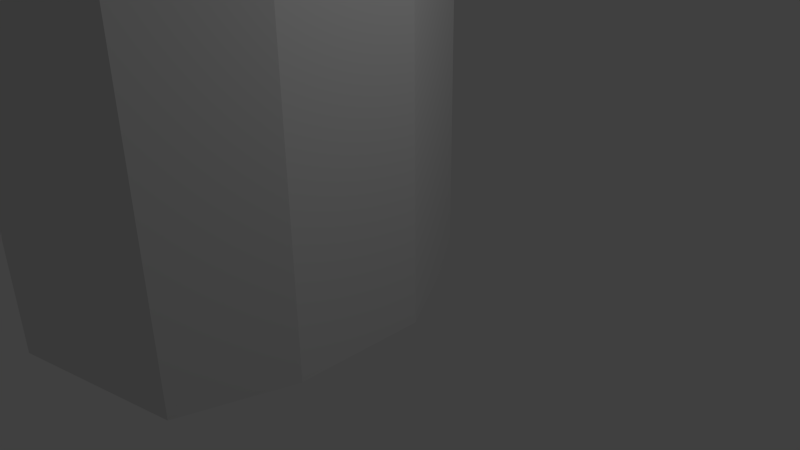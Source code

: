 # Source: Cactus.blend  (saved by Blender 2.71.0; exported with 4.5.12 LTS)
import bpy
from mathutils import Matrix  # noqa: F401  (used for matrix-valued properties, if any)

bpy.ops.wm.read_factory_settings(use_empty=True)
scene = bpy.context.scene
scene.name = 'Scene'

# ---- collections
col_collection_1 = bpy.data.collections.new('Collection 1'); scene.collection.children.link(col_collection_1)

# ---- world
world_world = bpy.data.worlds.new('World'); scene.world = world_world
world_world.color = (0.05088, 0.05088, 0.05088)
world_world.use_sun_shadow = False
world_world.sun_shadow_jitter_overblur = 0.0
world_world.cycles.sampling_method = 'MANUAL'
world_world.cycles.sample_map_resolution = 256

# ---- cameras
cam_camera = bpy.data.cameras.new('Camera')
cam_camera.clip_end = 100.0
cam_camera.lens = 35.0
cam_camera.sensor_width = 32.0
cam_camera.sensor_height = 18.0
cam_camera.ortho_scale = 7.314
cam_camera.dof.focus_distance = 0.0
cam_camera.dof.aperture_fstop = 128.0

# ---- lights
light_lamp = bpy.data.lights.new('Lamp', 'POINT')
light_lamp.transmission_factor = 0.0
light_lamp.cutoff_distance = 30.0
light_lamp.energy = 100.0
light_lamp.shadow_buffer_clip_start = 1.001
light_lamp.shadow_soft_size = 0.1
light_lamp.shadow_maximum_resolution = 0.006
light_lamp.use_absolute_resolution = True
light_lamp.cycles.use_multiple_importance_sampling = False

# ---- meshes
me_0 = bpy.data.meshes.new('0')
me_0.from_pydata([(0.4478, 2.809, -21.41), (0.4478, 2.809, -14.85), (2.622, 2.228, -21.32), (2.622, 2.228, -14.77), (3.564, 0.5439, -21.41), (3.564, 0.5439, -14.85), (3.564, -1.481, -21.41), (3.564, -1.481, -14.85), (2.891, -3.055, -21.53), (2.891, -3.055, -14.98), (0.4474, -3.746, -21.41), (0.4474, -3.746, -14.85), (-1.479, -3.12, -21.41), (-1.479, -3.12, -14.85), (-3.03, -1.714, -21.49), (-3.03, -1.714, -14.93), (-2.669, 0.5439, -21.41), (-2.669, 0.5439, -14.85), (-1.463, 2.351, -21.48), (-1.463, 2.351, -14.93), (-0.1263, 2.989, -3.113), (2.048, 2.408, -3.024), (2.99, 0.7243, -3.113), (2.99, -1.301, -3.113), (2.317, -2.875, -3.239), (-0.1268, -3.565, -3.113), (-2.053, -2.94, -3.113), (-3.604, -1.533, -3.189), (-3.243, 0.7243, -3.113), (-2.037, 2.531, -3.185), (-0.3714, 3.811, 11.52), (1.803, 3.23, 11.61), (2.745, 1.546, 11.52), (2.745, -0.4789, 11.52), (2.072, -2.053, 11.4), (-0.3718, -2.743, 11.52), (-2.298, -2.117, 11.52), (-3.849, -0.7111, 11.45), (-3.488, 1.546, 11.52), (-2.282, 3.353, 11.45), (-0.1477, 3.161, 18.31), (1.199, 2.737, 18.4), (1.762, 1.693, 18.34), (1.837, 0.4435, 18.28), (1.467, -0.5244, 18.19), (-0.09098, -0.9575, 18.28), (-1.538, -0.6568, 18.29), (-2.53, 0.1924, 18.24), (-2.258, 1.667, 18.28), (-1.417, 2.86, 18.24), (-0.1393, 1.861, 19.21), (0.4015, 1.705, 19.21), (0.6573, 1.248, 19.22), (0.6219, 0.6755, 19.22), (0.3604, 0.2507, 19.21), (-0.2079, 0.07839, 19.23), (-0.764, 0.2287, 19.23), (-1.118, 0.6335, 19.22), (-1.086, 1.19, 19.23), (-0.7382, 1.656, 19.23), (10.8, 3.73, 9.484), (10.4, 4.316, 9.323), (2.339, 1.134, 3.695), (6.836, 1.95, 5.737), (2.112, -0.2992, 3.953), (7.206, 0.8201, 5.734), (2.175, -1.313, 5.359), (7.113, 0.1329, 6.433), (2.104, -1.69, 6.533), (6.97, -0.1232, 7.127), (2.056, -1.282, 7.579), (6.685, 0.1938, 8.068), (2.398, -0.05504, 8.095), (6.305, 1.069, 8.54), (2.051, 1.201, 8.05), (6.002, 2.143, 8.392), (1.988, 2.215, 7.251), (6.028, 2.886, 7.843), (1.246, 2.599, 6.153), (6.237, 3.134, 6.942), (1.603, 2.203, 4.977), (6.523, 2.817, 6.001), (10.78, 3.043, 9.934), (10.34, 2.546, 10.43), (9.633, 2.449, 10.73), (8.935, 2.772, 10.76), (8.521, 3.382, 10.54), (8.548, 4.045, 10.15), (9.006, 4.508, 9.743), (9.715, 4.605, 9.442), (12.95, 4.694, 13.3), (12.59, 5.23, 13.11), (12.93, 4.119, 13.63), (12.53, 3.749, 13.95), (11.9, 3.697, 14.17), (11.29, 3.958, 14.22), (10.92, 4.457, 14.07), (10.94, 5.032, 13.74), (11.34, 5.439, 13.37), (11.97, 5.514, 13.13), (12.74, 4.899, 14.59), (12.56, 5.143, 14.52), (12.74, 4.642, 14.72), (12.54, 4.473, 14.86), (12.22, 4.451, 14.96), (11.91, 4.578, 15.0), (11.73, 4.811, 14.94), (11.74, 5.068, 14.81), (11.94, 5.248, 14.65), (12.25, 5.278, 14.54), (4.901, -11.5, -2.475), (5.321, -10.98, -2.082), (1.837, -0.8331, -2.492), (3.299, -6.721, -2.571), (1.233, -1.456, -3.431), (2.786, -7.223, -3.315), (0.2285, -2.274, -3.654), (2.005, -7.874, -3.499), (-0.7188, -2.966, -3.094), (1.255, -8.427, -3.052), (-1.652, -2.49, -1.824), (0.821, -8.669, -2.146), (-1.591, -2.29, -0.5488), (0.8699, -8.509, -1.127), (-0.5588, -2.442, 0.2438), (1.383, -8.007, -0.3829), (0.4174, -1.627, 0.4737), (2.163, -7.356, -0.1991), (1.356, -0.9363, -0.08439), (2.914, -6.803, -0.6454), (1.898, -0.633, -1.217), (3.347, -6.561, -1.551), (4.232, -11.88, -2.483), (3.57, -11.98, -2.104), (3.169, -11.77, -1.483), (3.18, -11.33, -0.8556), (3.6, -10.81, -0.4628), (4.269, -10.43, -0.4543), (4.93, -10.33, -0.8333), (5.332, -10.54, -1.455), (6.549, -13.0, -0.9873), (6.818, -12.52, -0.5961), (6.014, -13.34, -1.06), (5.403, -13.41, -0.8152), (4.936, -13.19, -0.3614), (4.799, -12.76, 0.1456), (5.056, -12.29, 0.5339), (5.614, -11.96, 0.6552), (6.254, -11.89, 0.447), (6.713, -12.1, -0.03695), (6.414, -13.58, -0.3452), (6.593, -13.36, -0.2175), (6.118, -13.73, -0.2933), (5.811, -13.73, -0.08253), (5.605, -13.59, 0.21), (5.577, -13.37, 0.4764), (5.748, -13.15, 0.6148), (6.061, -13.0, 0.5652), (6.383, -13.0, 0.3467), (6.585, -13.13, 0.04705), (-8.108, 5.329, 3.881), (-8.112, 6.137, 3.275), (-0.8316, 2.538, 1.553), (-4.623, 4.028, 2.134), (-1.068, 1.61, 2.389), (-4.859, 3.1, 2.97), (-1.515, 0.4259, 2.512), (-5.305, 1.916, 3.094), (-2.0, -0.5619, 1.876), (-5.791, 0.9279, 2.458), (-2.34, -0.976, 0.7228), (-6.131, 0.5138, 1.304), (-2.404, -0.6584, -0.5066), (-6.195, 0.8315, 0.07492), (-2.167, 0.2698, -1.343), (-5.958, 1.76, -0.7613), (-1.721, 1.454, -1.466), (-5.512, 2.944, -0.8848), (-1.235, 2.442, -0.83), (-5.026, 3.931, -0.2484), (-0.8954, 2.856, 0.3231), (-4.686, 4.346, 0.9047), (-8.549, 4.437, 4.058), (-9.267, 3.803, 3.738), (-9.988, 3.667, 3.043), (-10.44, 4.083, 2.238), (-10.44, 4.891, 1.631), (-9.998, 5.783, 1.454), (-9.28, 6.417, 1.774), (-8.56, 6.553, 2.47), (-12.55, 7.885, 7.031), (-12.55, 8.412, 6.693), (-12.87, 7.28, 7.101), (-13.35, 6.832, 6.93), (-13.82, 6.734, 6.526), (-14.11, 7.03, 6.0), (-14.1, 7.61, 5.573), (-13.79, 8.233, 5.448), (-13.33, 8.635, 5.678), (-12.86, 8.689, 6.17), (-13.75, 8.267, 7.342), (-13.75, 8.483, 7.19), (-13.88, 8.018, 7.377), (-14.09, 7.834, 7.29), (-14.28, 7.791, 7.115), (-14.4, 7.912, 6.908), (-14.38, 8.147, 6.744), (-14.26, 8.395, 6.694), (-14.07, 8.562, 6.783), (-13.88, 8.592, 6.975)], [], [(0, 1, 3, 2), (2, 3, 5, 4), (4, 5, 7, 6), (6, 7, 9, 8), (8, 9, 11, 10), (10, 11, 13, 12), (12, 13, 15, 14), (14, 15, 17, 16), (1, 19, 29, 20), (18, 19, 1, 0), (16, 17, 19, 18), (20, 29, 39, 30), (19, 17, 28, 29), (17, 15, 27, 28), (15, 13, 26, 27), (13, 11, 25, 26), (11, 9, 24, 25), (9, 7, 23, 24), (7, 5, 22, 23), (5, 3, 21, 22), (3, 1, 20, 21), (30, 39, 49, 40), (29, 28, 38, 39), (28, 27, 37, 38), (27, 26, 36, 37), (26, 25, 35, 36), (25, 24, 34, 35), (24, 23, 33, 34), (23, 22, 32, 33), (22, 21, 31, 32), (21, 20, 30, 31), (40, 49, 59, 50), (39, 38, 48, 49), (38, 37, 47, 48), (37, 36, 46, 47), (36, 35, 45, 46), (35, 34, 44, 45), (34, 33, 43, 44), (33, 32, 42, 43), (32, 31, 41, 42), (31, 30, 40, 41), (56, 55, 50, 59, 58, 57), (49, 48, 58, 59), (48, 47, 57, 58), (47, 46, 56, 57), (46, 45, 55, 56), (45, 44, 54, 55), (44, 43, 53, 54), (43, 42, 52, 53), (42, 41, 51, 52), (41, 40, 50, 51), (87, 86, 96, 97), (69, 67, 82, 83), (62, 63, 65, 64), (88, 87, 97, 98), (71, 69, 83, 84), (64, 65, 67, 66), (85, 84, 94, 95), (73, 71, 84, 85), (66, 67, 69, 68), (84, 83, 93, 94), (75, 73, 85, 86), (68, 69, 71, 70), (83, 82, 92, 93), (77, 75, 86, 87), (70, 71, 73, 72), (82, 60, 90, 92), (79, 77, 87, 88), (72, 73, 75, 74), (90, 91, 101, 100), (81, 79, 88, 89), (74, 75, 77, 76), (65, 63, 61, 60), (60, 61, 91, 90), (76, 77, 79, 78), (63, 81, 89, 61), (80, 81, 63, 62), (78, 79, 81, 80), (86, 85, 95, 96), (67, 65, 60, 82), (89, 88, 98, 99), (61, 89, 99, 91), (101, 109, 108, 107, 106, 100), (92, 90, 100, 102), (93, 92, 102, 103), (94, 93, 103, 104), (95, 94, 104, 105), (96, 95, 105, 106), (97, 96, 106, 107), (98, 97, 107, 108), (99, 98, 108, 109), (91, 99, 109, 101), (137, 136, 146, 147), (119, 117, 132, 133), (112, 113, 115, 114), (138, 137, 147, 148), (121, 119, 133, 134), (114, 115, 117, 116), (135, 134, 144, 145), (123, 121, 134, 135), (116, 117, 119, 118), (134, 133, 143, 144), (125, 123, 135, 136), (118, 119, 121, 120), (133, 132, 142, 143), (127, 125, 136, 137), (120, 121, 123, 122), (132, 110, 140, 142), (129, 127, 137, 138), (122, 123, 125, 124), (140, 141, 151, 150), (131, 129, 138, 139), (124, 125, 127, 126), (115, 113, 111, 110), (110, 111, 141, 140), (126, 127, 129, 128), (113, 131, 139, 111), (130, 131, 113, 112), (128, 129, 131, 130), (136, 135, 145, 146), (117, 115, 110, 132), (139, 138, 148, 149), (111, 139, 149, 141), (207, 206, 205, 204, 203, 202), (142, 140, 150, 152), (143, 142, 152, 153), (144, 143, 153, 154), (145, 144, 154, 155), (146, 145, 155, 156), (147, 146, 156, 157), (148, 147, 157, 158), (149, 148, 158, 159), (141, 149, 159, 151), (187, 186, 196, 197), (169, 167, 182, 183), (162, 163, 165, 164), (188, 187, 197, 198), (171, 169, 183, 184), (164, 165, 167, 166), (185, 184, 194, 195), (173, 171, 184, 185), (166, 167, 169, 168), (184, 183, 193, 194), (175, 173, 185, 186), (168, 169, 171, 170), (183, 182, 192, 193), (177, 175, 186, 187), (170, 171, 173, 172), (182, 160, 190, 192), (179, 177, 187, 188), (172, 173, 175, 174), (190, 191, 201, 200), (181, 179, 188, 189), (174, 175, 177, 176), (165, 163, 161, 160), (160, 161, 191, 190), (176, 177, 179, 178), (163, 181, 189, 161), (180, 181, 163, 162), (178, 179, 181, 180), (186, 185, 195, 196), (167, 165, 160, 182), (189, 188, 198, 199), (161, 189, 199, 191), (201, 209, 208, 207, 202, 200), (192, 190, 200, 202), (193, 192, 202, 203), (194, 193, 203, 204), (195, 194, 204, 205), (196, 195, 205, 206), (197, 196, 206, 207), (198, 197, 207, 208), (199, 198, 208, 209), (191, 199, 209, 201), (51, 50, 55, 54, 53, 52), (106, 105, 104, 103, 102, 100), (157, 156, 155, 154, 153, 152), (151, 159, 158, 157, 152, 150)])
_uv = me_0.uv_layers.new(name='UVMap')
_uv.uv.foreach_set('vector', [0.2397, 0.000739, 0.2388, 0.1551, 0.1913, 0.1543, 0.192, 0.0004512, 0.192, 0.0004512, 0.1913, 0.1543, 0.1441, 0.1537, 0.1442, 0.0002423, 0.1442, 0.0002423, 0.1441, 0.1537, 0.09692, 0.1537, 0.09629, 0.0002415, 0.09629, 0.0002415, 0.09692, 0.1537, 0.04973, 0.1546, 0.04827, 0.0005223, 0.04827, 0.0005223, 0.04973, 0.1546, 0.002191, 0.1561, 0.0002415, 0.001044, 0.49, 0.0002415, 0.4927, 0.1552, 0.4448, 0.1566, 0.4421, 0.00109, 0.4421, 0.00109, 0.4448, 0.1566, 0.3964, 0.1577, 0.3943, 0.001863, 0.3943, 0.001863, 0.3964, 0.1577, 0.348, 0.1583, 0.3466, 0.002443, 0.2515, 0.1573, 0.2996, 0.1581, 0.3011, 0.4366, 0.2533, 0.4356, 0.299, 0.002767, 0.2996, 0.1581, 0.2515, 0.1573, 0.2514, 0.002871, 0.3466, 0.002443, 0.348, 0.1583, 0.2996, 0.1581, 0.299, 0.002767, 0.2533, 0.4356, 0.3011, 0.4366, 0.2983, 0.7705, 0.2514, 0.7781, 0.2996, 0.1581, 0.348, 0.1583, 0.3486, 0.4365, 0.3011, 0.4366, 0.348, 0.1583, 0.3964, 0.1577, 0.396, 0.4354, 0.3486, 0.4365, 0.3964, 0.1577, 0.4448, 0.1566, 0.4434, 0.4339, 0.396, 0.4354, 0.4448, 0.1566, 0.4927, 0.1552, 0.4906, 0.4329, 0.4434, 0.4339, 0.002191, 0.1561, 0.04973, 0.1546, 0.0522, 0.4303, 0.004817, 0.4327, 0.04973, 0.1546, 0.09692, 0.1537, 0.1001, 0.4294, 0.0522, 0.4303, 0.09692, 0.1537, 0.1441, 0.1537, 0.1481, 0.4298, 0.1001, 0.4294, 0.1441, 0.1537, 0.1913, 0.1543, 0.196, 0.4309, 0.1481, 0.4298, 0.1913, 0.1543, 0.2388, 0.1551, 0.244, 0.432, 0.196, 0.4309, 0.2514, 0.7781, 0.2983, 0.7705, 0.3247, 0.9082, 0.3024, 0.9256, 0.3011, 0.4366, 0.3486, 0.4365, 0.343, 0.7654, 0.2983, 0.7705, 0.3486, 0.4365, 0.396, 0.4354, 0.3871, 0.7636, 0.343, 0.7654, 0.396, 0.4354, 0.4434, 0.4339, 0.4319, 0.766, 0.3871, 0.7636, 0.4434, 0.4339, 0.4906, 0.4329, 0.4775, 0.7732, 0.4319, 0.766, 0.004817, 0.4327, 0.0522, 0.4303, 0.06837, 0.7661, 0.02278, 0.7741, 0.0522, 0.4303, 0.1001, 0.4294, 0.1136, 0.763, 0.06837, 0.7661, 0.1001, 0.4294, 0.1481, 0.4298, 0.1584, 0.7641, 0.1136, 0.763, 0.1481, 0.4298, 0.196, 0.4309, 0.2037, 0.7687, 0.1584, 0.7641, 0.196, 0.4309, 0.244, 0.432, 0.2509, 0.7758, 0.2037, 0.7687, 0.3024, 0.9256, 0.3247, 0.9082, 0.347, 0.9335, 0.3405, 0.9455, 0.2983, 0.7705, 0.343, 0.7654, 0.3471, 0.8995, 0.3247, 0.9082, 0.343, 0.7654, 0.3871, 0.7636, 0.37, 0.8984, 0.3471, 0.8995, 0.3871, 0.7636, 0.4319, 0.766, 0.394, 0.906, 0.37, 0.8984, 0.4319, 0.766, 0.4775, 0.7732, 0.4189, 0.926, 0.394, 0.906, 0.02278, 0.7741, 0.06837, 0.7661, 0.1096, 0.9042, 0.0851, 0.9241, 0.06837, 0.7661, 0.1136, 0.763, 0.1331, 0.8967, 0.1096, 0.9042, 0.1136, 0.763, 0.1584, 0.7641, 0.1556, 0.8975, 0.1331, 0.8967, 0.1584, 0.7641, 0.2037, 0.7687, 0.1777, 0.9056, 0.1556, 0.8975, 0.2037, 0.7687, 0.2509, 0.7758, 0.2001, 0.9222, 0.1777, 0.9056, 0.3778, 0.9313, 0.3838, 0.9431, 0.3405, 0.9455, 0.347, 0.9335, 0.3568, 0.9269, 0.3677, 0.926, 0.3247, 0.9082, 0.3471, 0.8995, 0.3568, 0.9269, 0.347, 0.9335, 0.3471, 0.8995, 0.37, 0.8984, 0.3677, 0.926, 0.3568, 0.9269, 0.37, 0.8984, 0.394, 0.906, 0.3778, 0.9313, 0.3677, 0.926, 0.394, 0.906, 0.4189, 0.926, 0.3838, 0.9431, 0.3778, 0.9313, 0.0851, 0.9241, 0.1096, 0.9042, 0.1257, 0.9291, 0.1199, 0.9408, 0.1096, 0.9042, 0.1331, 0.8967, 0.1356, 0.9237, 0.1257, 0.9291, 0.1331, 0.8967, 0.1556, 0.8975, 0.1464, 0.9245, 0.1356, 0.9237, 0.1556, 0.8975, 0.1777, 0.9056, 0.1562, 0.9309, 0.1464, 0.9245, 0.1777, 0.9056, 0.2001, 0.9222, 0.1628, 0.9427, 0.1562, 0.9309, 0.7414, 0.2945, 0.7462, 0.2774, 0.8466, 0.2897, 0.8385, 0.3036, 0.6184, 0.7576, 0.6179, 0.7406, 0.7519, 0.7677, 0.7437, 0.7863, 0.5146, 0.2868, 0.6207, 0.3353, 0.6127, 0.3618, 0.4932, 0.3138, 0.7415, 0.3117, 0.7414, 0.2945, 0.8385, 0.3036, 0.8354, 0.3179, 0.6242, 0.7802, 0.6184, 0.7576, 0.7437, 0.7863, 0.733, 0.8018, 0.4932, 0.7124, 0.6205, 0.7177, 0.6179, 0.7406, 0.4986, 0.7521, 0.7224, 0.8173, 0.733, 0.8018, 0.8225, 0.8313, 0.8172, 0.8434, 0.6297, 0.8046, 0.6242, 0.7802, 0.733, 0.8018, 0.7224, 0.8173, 0.4986, 0.7521, 0.6179, 0.7406, 0.6184, 0.7576, 0.5033, 0.7809, 0.733, 0.8018, 0.7437, 0.7863, 0.8289, 0.8205, 0.8225, 0.8313, 0.6332, 0.8312, 0.6297, 0.8046, 0.7224, 0.8173, 0.7145, 0.8334, 0.5033, 0.7809, 0.6184, 0.7576, 0.6242, 0.7802, 0.5132, 0.8055, 0.7437, 0.7863, 0.7519, 0.7677, 0.836, 0.8104, 0.8289, 0.8205, 0.657, 0.2751, 0.6667, 0.2552, 0.7462, 0.2774, 0.7414, 0.2945, 0.5132, 0.8055, 0.6242, 0.7802, 0.6297, 0.8046, 0.5356, 0.8274, 0.7519, 0.7677, 0.7568, 0.7494, 0.8451, 0.7987, 0.836, 0.8104, 0.6445, 0.2949, 0.657, 0.2751, 0.7414, 0.2945, 0.7415, 0.3117, 0.5356, 0.8274, 0.6297, 0.8046, 0.6332, 0.8312, 0.5426, 0.8567, 0.8525, 0.3575, 0.8427, 0.3445, 0.8679, 0.3294, 0.8744, 0.3329, 0.6297, 0.3145, 0.6445, 0.2949, 0.7415, 0.3117, 0.7447, 0.3286, 0.5969, 0.1906, 0.6667, 0.2552, 0.657, 0.2751, 0.5783, 0.2144, 0.6127, 0.3618, 0.6207, 0.3353, 0.7482, 0.3452, 0.7513, 0.3618, 0.7513, 0.3618, 0.7482, 0.3452, 0.8427, 0.3445, 0.8525, 0.3575, 0.5783, 0.2144, 0.657, 0.2751, 0.6445, 0.2949, 0.5478, 0.2224, 0.6207, 0.3353, 0.6297, 0.3145, 0.7447, 0.3286, 0.7482, 0.3452, 0.5324, 0.2475, 0.6297, 0.3145, 0.6207, 0.3353, 0.5146, 0.2868, 0.5478, 0.2224, 0.6445, 0.2949, 0.6297, 0.3145, 0.5324, 0.2475, 0.7145, 0.8334, 0.7224, 0.8173, 0.8172, 0.8434, 0.813, 0.8567, 0.6179, 0.7406, 0.6205, 0.7177, 0.7568, 0.7494, 0.7519, 0.7677, 0.7447, 0.3286, 0.7415, 0.3117, 0.8354, 0.3179, 0.837, 0.3315, 0.7482, 0.3452, 0.7447, 0.3286, 0.837, 0.3315, 0.8427, 0.3445, 0.8679, 0.3294, 0.8637, 0.3238, 0.8627, 0.3173, 0.865, 0.3115, 0.871, 0.3081, 0.8744, 0.3329, 0.836, 0.8104, 0.8451, 0.7987, 0.8539, 0.8297, 0.8466, 0.8297, 0.8289, 0.8205, 0.836, 0.8104, 0.8466, 0.8297, 0.8427, 0.833, 0.8225, 0.8313, 0.8289, 0.8205, 0.8427, 0.833, 0.8407, 0.8379, 0.8172, 0.8434, 0.8225, 0.8313, 0.8407, 0.8379, 0.8403, 0.8441, 0.813, 0.8567, 0.8172, 0.8434, 0.8403, 0.8441, 0.8424, 0.851, 0.8385, 0.3036, 0.8466, 0.2897, 0.871, 0.3081, 0.865, 0.3115, 0.8354, 0.3179, 0.8385, 0.3036, 0.865, 0.3115, 0.8627, 0.3173, 0.837, 0.3315, 0.8354, 0.3179, 0.8627, 0.3173, 0.8637, 0.3238, 0.8427, 0.3445, 0.837, 0.3315, 0.8637, 0.3238, 0.8679, 0.3294, 0.5626, 0.4715, 0.571, 0.4885, 0.5185, 0.4985, 0.5084, 0.4862, 0.6684, 0.5255, 0.6786, 0.5469, 0.5698, 0.5594, 0.573, 0.5415, 0.8174, 0.9141, 0.6729, 0.9045, 0.6669, 0.8804, 0.8087, 0.8855, 0.575, 0.9399, 0.5797, 0.9572, 0.5287, 0.9649, 0.5269, 0.9513, 0.6605, 0.5038, 0.6684, 0.5255, 0.573, 0.5415, 0.5755, 0.5242, 0.8087, 0.8855, 0.6669, 0.8804, 0.6587, 0.8572, 0.7975, 0.8572, 0.5753, 0.5066, 0.5755, 0.5242, 0.5208, 0.5262, 0.5224, 0.5118, 0.6548, 0.4819, 0.6605, 0.5038, 0.5755, 0.5242, 0.5753, 0.5066, 0.8118, 0.5092, 0.6786, 0.5469, 0.6684, 0.5255, 0.7952, 0.4837, 0.5755, 0.5242, 0.573, 0.5415, 0.5144, 0.5402, 0.5208, 0.5262, 0.6504, 0.4597, 0.6548, 0.4819, 0.5753, 0.5066, 0.571, 0.4885, 0.7952, 0.4837, 0.6684, 0.5255, 0.6605, 0.5038, 0.8007, 0.4443, 0.573, 0.5415, 0.5698, 0.5594, 0.5055, 0.553, 0.5144, 0.5402, 0.6452, 0.4366, 0.6504, 0.4597, 0.571, 0.4885, 0.5626, 0.4715, 0.8007, 0.4443, 0.6605, 0.5038, 0.6548, 0.4819, 0.7934, 0.4142, 0.5516, 0.8741, 0.5559, 0.8908, 0.5136, 0.9211, 0.5035, 0.9109, 0.6712, 0.9538, 0.6634, 0.9771, 0.5797, 0.9572, 0.575, 0.9399, 0.7934, 0.4142, 0.6548, 0.4819, 0.6504, 0.4597, 0.7706, 0.3925, 0.5136, 0.9211, 0.5197, 0.9305, 0.5056, 0.9328, 0.5009, 0.9296, 0.6746, 0.9294, 0.6712, 0.9538, 0.575, 0.9399, 0.5684, 0.9231, 0.7706, 0.3925, 0.6504, 0.4597, 0.6452, 0.4366, 0.7664, 0.3623, 0.6669, 0.8804, 0.6729, 0.9045, 0.5616, 0.9071, 0.5559, 0.8908, 0.5559, 0.8908, 0.5616, 0.9071, 0.5197, 0.9305, 0.5136, 0.9211, 0.8029, 0.9998, 0.6634, 0.9771, 0.6712, 0.9538, 0.815, 0.9727, 0.6729, 0.9045, 0.6746, 0.9294, 0.5684, 0.9231, 0.5616, 0.9071, 0.8201, 0.9435, 0.6746, 0.9294, 0.6729, 0.9045, 0.8174, 0.9141, 0.815, 0.9727, 0.6712, 0.9538, 0.6746, 0.9294, 0.8201, 0.9435, 0.571, 0.4885, 0.5753, 0.5066, 0.5224, 0.5118, 0.5185, 0.4985, 0.6587, 0.8572, 0.6669, 0.8804, 0.5559, 0.8908, 0.5516, 0.8741, 0.5684, 0.9231, 0.575, 0.9399, 0.5269, 0.9513, 0.5237, 0.9402, 0.5616, 0.9071, 0.5684, 0.9231, 0.5237, 0.9402, 0.5197, 0.9305, 0.4932, 0.1547, 0.5003, 0.1565, 0.5053, 0.1599, 0.5075, 0.1644, 0.506, 0.1695, 0.5015, 0.1751, 0.5035, 0.9109, 0.5136, 0.9211, 0.5009, 0.9296, 0.4932, 0.9304, 0.5144, 0.5402, 0.5055, 0.553, 0.4932, 0.5346, 0.4996, 0.5287, 0.5208, 0.5262, 0.5144, 0.5402, 0.4996, 0.5287, 0.5031, 0.5225, 0.5224, 0.5118, 0.5208, 0.5262, 0.5031, 0.5225, 0.5038, 0.5165, 0.5185, 0.4985, 0.5224, 0.5118, 0.5038, 0.5165, 0.5009, 0.5115, 0.5084, 0.4862, 0.5185, 0.4985, 0.5009, 0.5115, 0.4932, 0.5093, 0.5269, 0.9513, 0.5287, 0.9649, 0.5037, 0.9534, 0.5073, 0.9453, 0.5237, 0.9402, 0.5269, 0.9513, 0.5073, 0.9453, 0.5077, 0.9382, 0.5197, 0.9305, 0.5237, 0.9402, 0.5077, 0.9382, 0.5056, 0.9328, 0.6276, 0.05327, 0.6365, 0.07488, 0.5173, 0.1338, 0.5054, 0.1217, 0.7733, 0.1259, 0.7706, 0.155, 0.6697, 0.1649, 0.6645, 0.1413, 0.853, 0.6192, 0.7547, 0.6209, 0.7555, 0.5901, 0.8526, 0.5901, 0.6363, 0.6619, 0.6277, 0.6839, 0.5079, 0.6243, 0.5173, 0.6136, 0.7744, 0.09786, 0.7733, 0.1259, 0.6645, 0.1413, 0.656, 0.1186, 0.8526, 0.5901, 0.7555, 0.5901, 0.7579, 0.5599, 0.8528, 0.5611, 0.6463, 0.09663, 0.656, 0.1186, 0.5309, 0.1595, 0.5256, 0.1467, 0.7727, 0.07055, 0.7744, 0.09786, 0.656, 0.1186, 0.6463, 0.09663, 0.868, 0.155, 0.7706, 0.155, 0.7733, 0.1259, 0.868, 0.1249, 0.656, 0.1186, 0.6645, 0.1413, 0.5329, 0.1731, 0.5309, 0.1595, 0.7678, 0.04285, 0.7727, 0.07055, 0.6463, 0.09663, 0.6365, 0.07488, 0.868, 0.1249, 0.7733, 0.1259, 0.7744, 0.09786, 0.8676, 0.09433, 0.6645, 0.1413, 0.6697, 0.1649, 0.5312, 0.1901, 0.5329, 0.1731, 0.7596, 0.0142, 0.7678, 0.04285, 0.6365, 0.07488, 0.6276, 0.05327, 0.8676, 0.09433, 0.7744, 0.09786, 0.7727, 0.07055, 0.8662, 0.06325, 0.6599, 0.572, 0.6581, 0.5956, 0.5288, 0.5759, 0.5256, 0.5599, 0.7585, 0.6822, 0.7603, 0.7119, 0.6277, 0.6839, 0.6363, 0.6619, 0.8662, 0.06325, 0.7727, 0.07055, 0.7678, 0.04285, 0.8634, 0.03179, 0.5288, 0.5759, 0.5278, 0.589, 0.5052, 0.5853, 0.5038, 0.5806, 0.7561, 0.6517, 0.7585, 0.6822, 0.6363, 0.6619, 0.6449, 0.6405, 0.8634, 0.03179, 0.7678, 0.04285, 0.7596, 0.0142, 0.8594, 0.0002415, 0.7555, 0.5901, 0.7547, 0.6209, 0.6527, 0.6185, 0.6581, 0.5956, 0.6581, 0.5956, 0.6527, 0.6185, 0.5278, 0.589, 0.5288, 0.5759, 0.8563, 0.708, 0.7603, 0.7119, 0.7585, 0.6822, 0.855, 0.6783, 0.7547, 0.6209, 0.7561, 0.6517, 0.6449, 0.6405, 0.6527, 0.6185, 0.8539, 0.6485, 0.7561, 0.6517, 0.7547, 0.6209, 0.853, 0.6192, 0.855, 0.6783, 0.7585, 0.6822, 0.7561, 0.6517, 0.8539, 0.6485, 0.6365, 0.07488, 0.6463, 0.09663, 0.5256, 0.1467, 0.5173, 0.1338, 0.7579, 0.5599, 0.7555, 0.5901, 0.6581, 0.5956, 0.6599, 0.572, 0.6449, 0.6405, 0.6363, 0.6619, 0.5173, 0.6136, 0.5238, 0.6014, 0.6527, 0.6185, 0.6449, 0.6405, 0.5238, 0.6014, 0.5278, 0.589, 0.5052, 0.5853, 0.5032, 0.5899, 0.4993, 0.5937, 0.4932, 0.5957, 0.4989, 0.5761, 0.5038, 0.5806, 0.5256, 0.5599, 0.5288, 0.5759, 0.5038, 0.5806, 0.4989, 0.5761, 0.5329, 0.1731, 0.5312, 0.1901, 0.5015, 0.1751, 0.506, 0.1695, 0.5309, 0.1595, 0.5329, 0.1731, 0.506, 0.1695, 0.5075, 0.1644, 0.5256, 0.1467, 0.5309, 0.1595, 0.5075, 0.1644, 0.5053, 0.1599, 0.5173, 0.1338, 0.5256, 0.1467, 0.5053, 0.1599, 0.5003, 0.1565, 0.5054, 0.1217, 0.5173, 0.1338, 0.5003, 0.1565, 0.4932, 0.1547, 0.5173, 0.6136, 0.5079, 0.6243, 0.4932, 0.5957, 0.4993, 0.5937, 0.5238, 0.6014, 0.5173, 0.6136, 0.4993, 0.5937, 0.5032, 0.5899, 0.5278, 0.589, 0.5238, 0.6014, 0.5032, 0.5899, 0.5052, 0.5853, 0.1562, 0.9309, 0.1628, 0.9427, 0.1199, 0.9408, 0.1257, 0.9291, 0.1356, 0.9237, 0.1464, 0.9245, 0.8424, 0.851, 0.8403, 0.8441, 0.8407, 0.8379, 0.8427, 0.833, 0.8466, 0.8297, 0.8539, 0.8297, 0.4932, 0.5093, 0.5009, 0.5115, 0.5038, 0.5165, 0.5031, 0.5225, 0.4996, 0.5287, 0.4932, 0.5346, 0.5056, 0.9328, 0.5077, 0.9382, 0.5073, 0.9453, 0.5037, 0.9534, 0.4932, 0.9304, 0.5009, 0.9296])
me_0.use_remesh_preserve_volume = False
me_0.use_remesh_preserve_attributes = False
me_0.use_mirror_vertex_groups = False
me_0.update()

# ---- objects
ob_0 = bpy.data.objects.new('0', me_0)
ob_lamp = bpy.data.objects.new('Lamp', light_lamp)
ob_camera = bpy.data.objects.new('Camera', cam_camera)

# ---- transforms, parenting, visibility, modifiers, constraints
ob_0.location = (-3.65, 0.2853, 19.96)
ob_0.lineart.crease_threshold = 0.0
ob_lamp.location = (4.076, 1.005, 5.904)
ob_lamp.rotation_euler = (0.6503, 0.05522, 1.866)
ob_lamp.lock_rotations_4d = False
ob_lamp.empty_display_type = 'ARROWS'
ob_lamp.color = (0.0, 0.0, 0.0, 0.0)
ob_lamp.lineart.crease_threshold = 0.0
ob_camera.location = (7.481, -6.508, 5.344)
ob_camera.rotation_euler = (1.109, 0.01082, 0.8149)
ob_camera.lock_rotations_4d = False
ob_camera.empty_display_type = 'ARROWS'
ob_camera.color = (0.0, 0.0, 0.0, 0.0)
ob_camera.display_type = 'WIRE'
ob_camera.lineart.crease_threshold = 0.0

# ---- collection membership
col_collection_1.objects.link(ob_0)
col_collection_1.objects.link(ob_lamp)
col_collection_1.objects.link(ob_camera)

# ---- scene / render settings (as saved in the file)
scene.camera = ob_camera
scene.frame_start = 1; scene.frame_end = 250; scene.frame_set(1)
scene.render.engine = 'BLENDER_EEVEE_NEXT'
scene.render.resolution_percentage = 50
scene.render.dither_intensity = 0.0
scene.cycles.use_denoising = False
scene.cycles.samples = 10
scene.cycles.sampling_pattern = 'TABULATED_SOBOL'
scene.cycles.light_sampling_threshold = 0.0
scene.cycles.use_adaptive_sampling = False
scene.cycles.use_light_tree = False
scene.cycles.blur_glossy = 0.0
scene.cycles.volume_bounces = 1
scene.cycles.pixel_filter_type = 'GAUSSIAN'
scene.cycles.sample_clamp_indirect = 0.0
scene.view_settings.view_transform = 'Standard'
bpy.context.view_layer.update()
